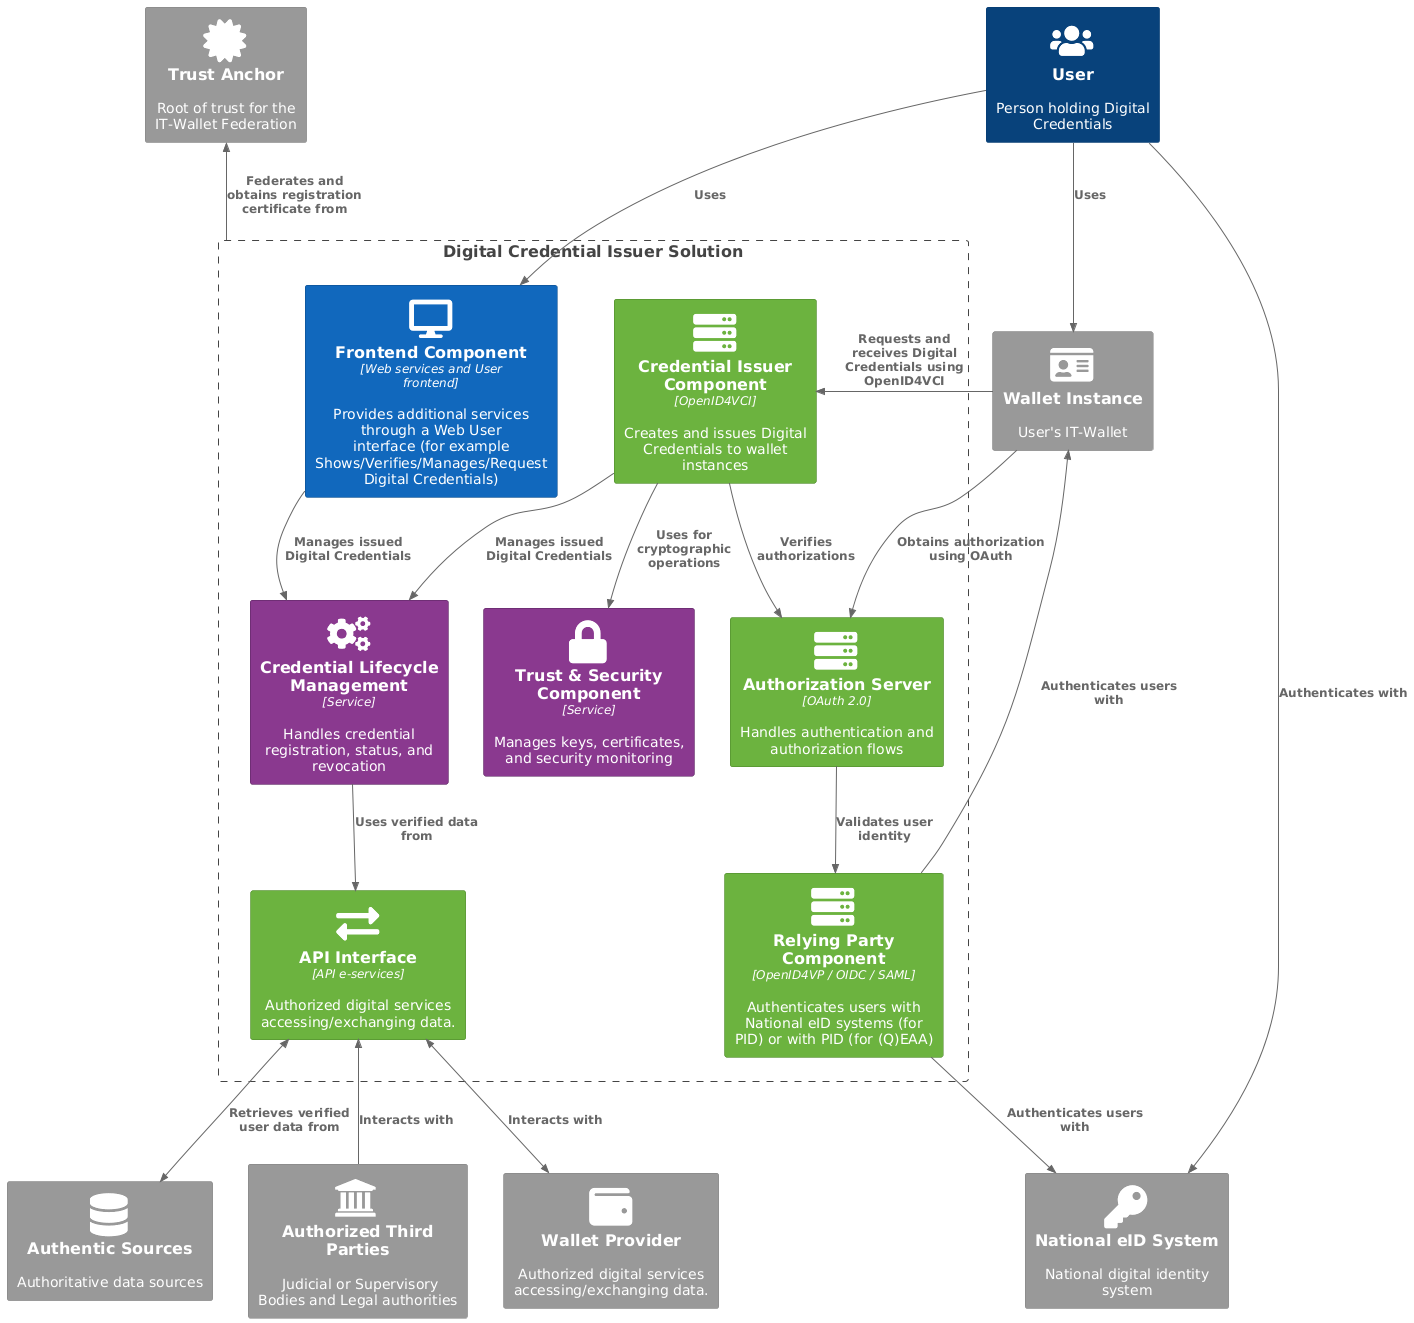

The diagram above was rendered by PlantUML. Its source (embedded in the PNG):
@startuml Credential Issuer Solution Architecture
!include <C4/C4_Component>

' Define SPRITES
!include <tupadr3/common>
!include <tupadr3/font-awesome-5/certificate>
!include <tupadr3/font-awesome-5/database>
!include <tupadr3/font-awesome-5/lock>
!include <tupadr3/font-awesome-5/users>
!include <tupadr3/font-awesome-5/cogs>
!include <tupadr3/font-awesome-5/server>
!include <tupadr3/font-awesome-5/key>
!include <tupadr3/font-awesome-5/user>
!include <tupadr3/font-awesome-5/id_card>
!include <tupadr3/font-awesome-5/exchange_alt>
!include <tupadr3/font-awesome-5/desktop>
!include <tupadr3/font-awesome-5/wallet>
!include <tupadr3/font-awesome/institution>

' Custom styles
AddElementTag("external", $bgColor="#999999", $fontColor="white", $borderColor="grey")
AddElementTag("primary", $bgColor="#1168bd", $fontColor="white", $borderColor="#0b4884")
AddElementTag("secondary", $bgColor="#6cb33f", $fontColor="white", $borderColor="#4a8329")
AddElementTag("trust", $bgColor="#8A398F", $fontColor="white", $borderColor="#55235A")

' Define the actors and external systems
Person(user, "User", "Person holding Digital Credentials", $sprite="users")
System_Ext(wallet_instance, "Wallet Instance", "User's IT-Wallet", $tags="external", $sprite="id_card")
System_Ext(national_eid, "National eID System", "National digital identity system", $tags="external", $sprite="key")
System_Ext(authentic_source, "Authentic Sources", "Authoritative data sources", $tags="external", $sprite="database")
System_Ext(trust_anchor, "Trust Anchor", "Root of trust for the IT-Wallet Federation", $tags="external", $sprite="certificate")
System_Ext(auth_third_parties, "Authorized Third Parties", " Judicial or Supervisory Bodies and Legal authorities", $tags="external", $sprite="institution")
System_Ext(wallet_provider, "Wallet Provider", "Authorized digital services accessing/exchanging data.", $tags="external", $sprite="wallet")


' Define the Issuer Solution boundary
Boundary(issuer_solution, "Digital Credential Issuer Solution") {
    Component(issuer_frontend, "Frontend Component", "Web services and User frontend", "Provides additional services through a Web User interface (for example Shows/Verifies/Manages/Request Digital Credentials)", $tags="primary", $sprite="desktop")
    
    Component(credential_issuer, "Credential Issuer Component", "OpenID4VCI", "Creates and issues Digital Credentials to wallet instances", $tags="secondary", $sprite="server")

    Component(auth_server, "Authorization Server", "OAuth 2.0", "Handles authentication and authorization flows", $tags="secondary", $sprite="server")

    Component(relying_party, "Relying Party Component", "OpenID4VP / OIDC / SAML", "Authenticates users with National eID systems (for PID) or with PID (for (Q)EAA)", $tags="secondary", $sprite="server")

    Component(pdnd_eservices, "API Interface", "API e-services", "Authorized digital services accessing/exchanging data.", $tags="secondary", $sprite="exchange_alt")

    Component(credential_lifecycle, "Credential Lifecycle Management", "Service", "Handles credential registration, status, and revocation", $tags="trust", $sprite="cogs")

    Component(trust_security, "Trust & Security Component", "Service", "Manages keys, certificates, and security monitoring", $tags="trust", $sprite="lock")
}

' Define the relationships
Rel(user, wallet_instance, "Uses")
Rel(user, issuer_frontend, "Uses")
Rel(user, national_eid, "Authenticates with")
Rel(wallet_instance, credential_issuer, "Requests and receives Digital Credentials using OpenID4VCI")
Rel(wallet_instance, auth_server, "Obtains authorization using OAuth")
Rel(relying_party, national_eid, "Authenticates users with")
Rel(relying_party, wallet_instance, "Authenticates users with")
Rel(auth_server, relying_party, "Validates user identity")
Rel(credential_issuer, auth_server, "Verifies authorizations")
Rel(credential_issuer, credential_lifecycle, "Manages issued Digital Credentials")
Rel(credential_issuer, trust_security, "Uses for cryptographic operations")
Rel(credential_lifecycle, pdnd_eservices, "Uses verified data from")
Rel(issuer_frontend, credential_lifecycle, "Manages issued Digital Credentials")
BiRel(pdnd_eservices, authentic_source, "Retrieves verified user data from")
BiRel(pdnd_eservices, wallet_provider, "Interacts with")
Rel_U(auth_third_parties, pdnd_eservices, "Interacts with")
Rel_U(issuer_solution, trust_anchor, "Federates and obtains registration certificate from")
@enduml